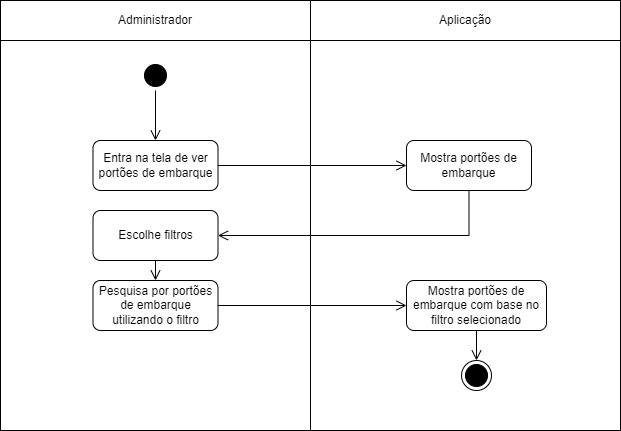

The diagram above was exported from draw.io. Its source (the exported page's mxGraphModel, read from the mxfile embedded in the PNG):
<mxGraphModel dx="1439" dy="533" grid="1" gridSize="10" guides="1" tooltips="1" connect="1" arrows="1" fold="1" page="1" pageScale="1" pageWidth="827" pageHeight="1169" math="0" shadow="0">
  <root>
    <mxCell id="0" />
    <mxCell id="1" parent="0" />
    <mxCell id="Hh7dZNtptdnggyX2xkTj-29" value="" style="rounded=0;whiteSpace=wrap;html=1;" parent="1" vertex="1">
      <mxGeometry x="104" y="250" width="310" height="390" as="geometry" />
    </mxCell>
    <mxCell id="Hh7dZNtptdnggyX2xkTj-30" value="" style="rounded=0;whiteSpace=wrap;html=1;" parent="1" vertex="1">
      <mxGeometry x="414" y="250" width="310" height="390" as="geometry" />
    </mxCell>
    <mxCell id="Hh7dZNtptdnggyX2xkTj-1" value="Administrador" style="rounded=0;whiteSpace=wrap;html=1;" parent="1" vertex="1">
      <mxGeometry x="104" y="210" width="310" height="40" as="geometry" />
    </mxCell>
    <mxCell id="Hh7dZNtptdnggyX2xkTj-2" value="Aplicação" style="rounded=0;whiteSpace=wrap;html=1;" parent="1" vertex="1">
      <mxGeometry x="414" y="210" width="310" height="40" as="geometry" />
    </mxCell>
    <mxCell id="Hh7dZNtptdnggyX2xkTj-3" value="" style="ellipse;html=1;shape=startState;fillColor=#000000;strokeColor=#000000;" parent="1" vertex="1">
      <mxGeometry x="244" y="270" width="30" height="30" as="geometry" />
    </mxCell>
    <mxCell id="Hh7dZNtptdnggyX2xkTj-4" value="" style="edgeStyle=orthogonalEdgeStyle;html=1;verticalAlign=bottom;endArrow=open;endSize=8;strokeColor=#000000;rounded=0;entryX=0.5;entryY=0;entryDx=0;entryDy=0;" parent="1" source="Hh7dZNtptdnggyX2xkTj-3" target="Hh7dZNtptdnggyX2xkTj-7" edge="1">
      <mxGeometry relative="1" as="geometry">
        <mxPoint x="275" y="360" as="targetPoint" />
      </mxGeometry>
    </mxCell>
    <mxCell id="Hh7dZNtptdnggyX2xkTj-7" value="Entra na tela de ver portões de embarque" style="rounded=1;whiteSpace=wrap;html=1;" parent="1" vertex="1">
      <mxGeometry x="196.5" y="350" width="125" height="50" as="geometry" />
    </mxCell>
    <mxCell id="Hh7dZNtptdnggyX2xkTj-10" value="Mostra portões de embarque" style="rounded=1;whiteSpace=wrap;html=1;" parent="1" vertex="1">
      <mxGeometry x="510" y="350" width="125" height="50" as="geometry" />
    </mxCell>
    <mxCell id="Hh7dZNtptdnggyX2xkTj-11" value="" style="edgeStyle=orthogonalEdgeStyle;html=1;verticalAlign=bottom;endArrow=open;endSize=8;strokeColor=#000000;rounded=0;entryX=0;entryY=0.5;entryDx=0;entryDy=0;exitX=1;exitY=0.5;exitDx=0;exitDy=0;" parent="1" source="Hh7dZNtptdnggyX2xkTj-7" target="Hh7dZNtptdnggyX2xkTj-10" edge="1">
      <mxGeometry relative="1" as="geometry">
        <mxPoint x="390" y="430" as="targetPoint" />
        <mxPoint x="390" y="380" as="sourcePoint" />
      </mxGeometry>
    </mxCell>
    <mxCell id="Hh7dZNtptdnggyX2xkTj-12" value="Escolhe filtros" style="rounded=1;whiteSpace=wrap;html=1;" parent="1" vertex="1">
      <mxGeometry x="196.5" y="420" width="125" height="50" as="geometry" />
    </mxCell>
    <mxCell id="Hh7dZNtptdnggyX2xkTj-13" value="" style="edgeStyle=orthogonalEdgeStyle;html=1;verticalAlign=bottom;endArrow=open;endSize=8;strokeColor=#000000;rounded=0;entryX=1;entryY=0.5;entryDx=0;entryDy=0;exitX=0.5;exitY=1;exitDx=0;exitDy=0;" parent="1" source="Hh7dZNtptdnggyX2xkTj-10" target="Hh7dZNtptdnggyX2xkTj-12" edge="1">
      <mxGeometry relative="1" as="geometry">
        <mxPoint x="605" y="450" as="targetPoint" />
        <mxPoint x="500" y="450" as="sourcePoint" />
      </mxGeometry>
    </mxCell>
    <mxCell id="Hh7dZNtptdnggyX2xkTj-14" value="Mostra&amp;nbsp;portões de embarque com base no filtro selecionado" style="rounded=1;whiteSpace=wrap;html=1;" parent="1" vertex="1">
      <mxGeometry x="510" y="490" width="140" height="50" as="geometry" />
    </mxCell>
    <mxCell id="Hh7dZNtptdnggyX2xkTj-15" value="" style="edgeStyle=orthogonalEdgeStyle;html=1;verticalAlign=bottom;endArrow=open;endSize=8;strokeColor=#000000;rounded=0;exitX=0.5;exitY=1;exitDx=0;exitDy=0;entryX=0.5;entryY=0;entryDx=0;entryDy=0;" parent="1" source="Hh7dZNtptdnggyX2xkTj-12" target="Ed1rDfoJOPvzTUT5H8_8-5" edge="1">
      <mxGeometry relative="1" as="geometry">
        <mxPoint x="259" y="520" as="targetPoint" />
        <mxPoint x="390" y="560" as="sourcePoint" />
      </mxGeometry>
    </mxCell>
    <mxCell id="Hh7dZNtptdnggyX2xkTj-27" value="" style="ellipse;html=1;shape=endState;fillColor=#000000;strokeColor=#000000;" parent="1" vertex="1">
      <mxGeometry x="565" y="570" width="30" height="30" as="geometry" />
    </mxCell>
    <mxCell id="Ed1rDfoJOPvzTUT5H8_8-5" value="Pesquisa por&amp;nbsp;portões de embarque utilizando o filtro" style="rounded=1;whiteSpace=wrap;html=1;" parent="1" vertex="1">
      <mxGeometry x="196.5" y="490" width="125" height="50" as="geometry" />
    </mxCell>
    <mxCell id="Ed1rDfoJOPvzTUT5H8_8-6" value="" style="edgeStyle=orthogonalEdgeStyle;html=1;verticalAlign=bottom;endArrow=open;endSize=8;strokeColor=#000000;rounded=0;entryX=0;entryY=0.5;entryDx=0;entryDy=0;exitX=1;exitY=0.5;exitDx=0;exitDy=0;" parent="1" source="Ed1rDfoJOPvzTUT5H8_8-5" target="Hh7dZNtptdnggyX2xkTj-14" edge="1">
      <mxGeometry relative="1" as="geometry">
        <mxPoint x="510" y="544.71" as="targetPoint" />
        <mxPoint x="322" y="544.71" as="sourcePoint" />
      </mxGeometry>
    </mxCell>
    <mxCell id="Ed1rDfoJOPvzTUT5H8_8-11" value="" style="edgeStyle=orthogonalEdgeStyle;html=1;verticalAlign=bottom;endArrow=open;endSize=8;strokeColor=#000000;rounded=0;entryX=0.5;entryY=0;entryDx=0;entryDy=0;exitX=0.5;exitY=1;exitDx=0;exitDy=0;" parent="1" source="Hh7dZNtptdnggyX2xkTj-14" target="Hh7dZNtptdnggyX2xkTj-27" edge="1">
      <mxGeometry relative="1" as="geometry">
        <mxPoint x="530" y="675" as="targetPoint" />
        <mxPoint x="572.5" y="670" as="sourcePoint" />
      </mxGeometry>
    </mxCell>
  </root>
</mxGraphModel>